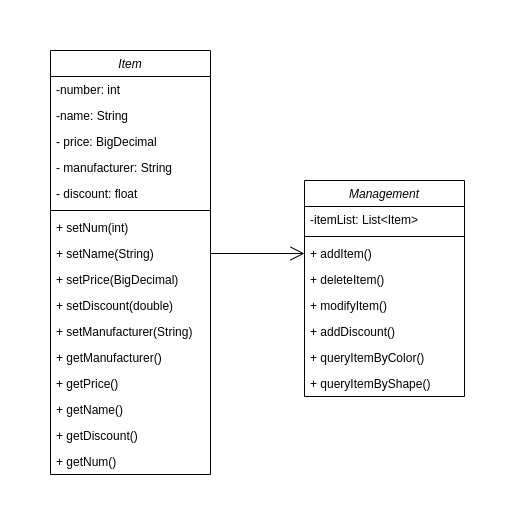

The diagram above was exported from draw.io. Its source (the exported page's mxGraphModel, read from the mxfile embedded in the PNG):
<mxGraphModel dx="1508" dy="935" grid="1" gridSize="10" guides="1" tooltips="1" connect="1" arrows="1" fold="1" page="1" pageScale="1" pageWidth="827" pageHeight="1169" math="0" shadow="0">
  <root>
    <mxCell id="WIyWlLk6GJQsqaUBKTNV-0" />
    <mxCell id="WIyWlLk6GJQsqaUBKTNV-1" parent="WIyWlLk6GJQsqaUBKTNV-0" />
    <mxCell id="zkfFHV4jXpPFQw0GAbJ--0" value="Item" style="swimlane;fontStyle=2;align=center;verticalAlign=top;childLayout=stackLayout;horizontal=1;startSize=26;horizontalStack=0;resizeParent=1;resizeLast=0;collapsible=1;marginBottom=0;rounded=0;shadow=0;strokeWidth=1;" parent="WIyWlLk6GJQsqaUBKTNV-1" vertex="1">
      <mxGeometry x="80" y="40" width="160" height="424" as="geometry">
        <mxRectangle x="230" y="140" width="160" height="26" as="alternateBounds" />
      </mxGeometry>
    </mxCell>
    <mxCell id="zkfFHV4jXpPFQw0GAbJ--1" value="-number: int" style="text;align=left;verticalAlign=top;spacingLeft=4;spacingRight=4;overflow=hidden;rotatable=0;points=[[0,0.5],[1,0.5]];portConstraint=eastwest;" parent="zkfFHV4jXpPFQw0GAbJ--0" vertex="1">
      <mxGeometry y="26" width="160" height="26" as="geometry" />
    </mxCell>
    <mxCell id="zkfFHV4jXpPFQw0GAbJ--2" value="-name: String" style="text;align=left;verticalAlign=top;spacingLeft=4;spacingRight=4;overflow=hidden;rotatable=0;points=[[0,0.5],[1,0.5]];portConstraint=eastwest;rounded=0;shadow=0;html=0;" parent="zkfFHV4jXpPFQw0GAbJ--0" vertex="1">
      <mxGeometry y="52" width="160" height="26" as="geometry" />
    </mxCell>
    <mxCell id="et9YZ9XQ-umWFHFz9Y1h-0" value="- price: BigDecimal" style="text;align=left;verticalAlign=top;spacingLeft=4;spacingRight=4;overflow=hidden;rotatable=0;points=[[0,0.5],[1,0.5]];portConstraint=eastwest;rounded=0;shadow=0;html=0;" parent="zkfFHV4jXpPFQw0GAbJ--0" vertex="1">
      <mxGeometry y="78" width="160" height="26" as="geometry" />
    </mxCell>
    <mxCell id="zkfFHV4jXpPFQw0GAbJ--3" value="- manufacturer: String" style="text;align=left;verticalAlign=top;spacingLeft=4;spacingRight=4;overflow=hidden;rotatable=0;points=[[0,0.5],[1,0.5]];portConstraint=eastwest;rounded=0;shadow=0;html=0;" parent="zkfFHV4jXpPFQw0GAbJ--0" vertex="1">
      <mxGeometry y="104" width="160" height="26" as="geometry" />
    </mxCell>
    <mxCell id="et9YZ9XQ-umWFHFz9Y1h-23" value="- discount: float" style="text;align=left;verticalAlign=top;spacingLeft=4;spacingRight=4;overflow=hidden;rotatable=0;points=[[0,0.5],[1,0.5]];portConstraint=eastwest;rounded=0;shadow=0;html=0;" parent="zkfFHV4jXpPFQw0GAbJ--0" vertex="1">
      <mxGeometry y="130" width="160" height="26" as="geometry" />
    </mxCell>
    <mxCell id="zkfFHV4jXpPFQw0GAbJ--4" value="" style="line;html=1;strokeWidth=1;align=left;verticalAlign=middle;spacingTop=-1;spacingLeft=3;spacingRight=3;rotatable=0;labelPosition=right;points=[];portConstraint=eastwest;" parent="zkfFHV4jXpPFQw0GAbJ--0" vertex="1">
      <mxGeometry y="156" width="160" height="8" as="geometry" />
    </mxCell>
    <mxCell id="zkfFHV4jXpPFQw0GAbJ--5" value="+ setNum(int)" style="text;align=left;verticalAlign=top;spacingLeft=4;spacingRight=4;overflow=hidden;rotatable=0;points=[[0,0.5],[1,0.5]];portConstraint=eastwest;" parent="zkfFHV4jXpPFQw0GAbJ--0" vertex="1">
      <mxGeometry y="164" width="160" height="26" as="geometry" />
    </mxCell>
    <mxCell id="et9YZ9XQ-umWFHFz9Y1h-1" value="+ setName(String)" style="text;align=left;verticalAlign=top;spacingLeft=4;spacingRight=4;overflow=hidden;rotatable=0;points=[[0,0.5],[1,0.5]];portConstraint=eastwest;" parent="zkfFHV4jXpPFQw0GAbJ--0" vertex="1">
      <mxGeometry y="190" width="160" height="26" as="geometry" />
    </mxCell>
    <mxCell id="et9YZ9XQ-umWFHFz9Y1h-3" value="+ setPrice(BigDecimal)" style="text;align=left;verticalAlign=top;spacingLeft=4;spacingRight=4;overflow=hidden;rotatable=0;points=[[0,0.5],[1,0.5]];portConstraint=eastwest;" parent="zkfFHV4jXpPFQw0GAbJ--0" vertex="1">
      <mxGeometry y="216" width="160" height="26" as="geometry" />
    </mxCell>
    <mxCell id="Sx4fp3pG3W4OvS39JNHG-2" value="+ setDiscount(double)" style="text;align=left;verticalAlign=top;spacingLeft=4;spacingRight=4;overflow=hidden;rotatable=0;points=[[0,0.5],[1,0.5]];portConstraint=eastwest;" parent="zkfFHV4jXpPFQw0GAbJ--0" vertex="1">
      <mxGeometry y="242" width="160" height="26" as="geometry" />
    </mxCell>
    <mxCell id="et9YZ9XQ-umWFHFz9Y1h-2" value="+ setManufacturer(String)" style="text;align=left;verticalAlign=top;spacingLeft=4;spacingRight=4;overflow=hidden;rotatable=0;points=[[0,0.5],[1,0.5]];portConstraint=eastwest;" parent="zkfFHV4jXpPFQw0GAbJ--0" vertex="1">
      <mxGeometry y="268" width="160" height="26" as="geometry" />
    </mxCell>
    <mxCell id="et9YZ9XQ-umWFHFz9Y1h-7" value="+ getManufacturer()" style="text;align=left;verticalAlign=top;spacingLeft=4;spacingRight=4;overflow=hidden;rotatable=0;points=[[0,0.5],[1,0.5]];portConstraint=eastwest;" parent="zkfFHV4jXpPFQw0GAbJ--0" vertex="1">
      <mxGeometry y="294" width="160" height="26" as="geometry" />
    </mxCell>
    <mxCell id="et9YZ9XQ-umWFHFz9Y1h-6" value="+ getPrice()" style="text;align=left;verticalAlign=top;spacingLeft=4;spacingRight=4;overflow=hidden;rotatable=0;points=[[0,0.5],[1,0.5]];portConstraint=eastwest;" parent="zkfFHV4jXpPFQw0GAbJ--0" vertex="1">
      <mxGeometry y="320" width="160" height="26" as="geometry" />
    </mxCell>
    <mxCell id="et9YZ9XQ-umWFHFz9Y1h-5" value="+ getName()" style="text;align=left;verticalAlign=top;spacingLeft=4;spacingRight=4;overflow=hidden;rotatable=0;points=[[0,0.5],[1,0.5]];portConstraint=eastwest;" parent="zkfFHV4jXpPFQw0GAbJ--0" vertex="1">
      <mxGeometry y="346" width="160" height="26" as="geometry" />
    </mxCell>
    <mxCell id="Sx4fp3pG3W4OvS39JNHG-1" value="+ getDiscount()" style="text;align=left;verticalAlign=top;spacingLeft=4;spacingRight=4;overflow=hidden;rotatable=0;points=[[0,0.5],[1,0.5]];portConstraint=eastwest;" parent="zkfFHV4jXpPFQw0GAbJ--0" vertex="1">
      <mxGeometry y="372" width="160" height="26" as="geometry" />
    </mxCell>
    <mxCell id="et9YZ9XQ-umWFHFz9Y1h-4" value="+ getNum()" style="text;align=left;verticalAlign=top;spacingLeft=4;spacingRight=4;overflow=hidden;rotatable=0;points=[[0,0.5],[1,0.5]];portConstraint=eastwest;" parent="zkfFHV4jXpPFQw0GAbJ--0" vertex="1">
      <mxGeometry y="398" width="160" height="26" as="geometry" />
    </mxCell>
    <mxCell id="et9YZ9XQ-umWFHFz9Y1h-8" value="Management" style="swimlane;fontStyle=2;align=center;verticalAlign=top;childLayout=stackLayout;horizontal=1;startSize=26;horizontalStack=0;resizeParent=1;resizeLast=0;collapsible=1;marginBottom=0;rounded=0;shadow=0;strokeWidth=1;" parent="WIyWlLk6GJQsqaUBKTNV-1" vertex="1">
      <mxGeometry x="334" y="170" width="160" height="216" as="geometry">
        <mxRectangle x="230" y="140" width="160" height="26" as="alternateBounds" />
      </mxGeometry>
    </mxCell>
    <mxCell id="et9YZ9XQ-umWFHFz9Y1h-9" value="-itemList: List&lt;Item&gt;" style="text;align=left;verticalAlign=top;spacingLeft=4;spacingRight=4;overflow=hidden;rotatable=0;points=[[0,0.5],[1,0.5]];portConstraint=eastwest;" parent="et9YZ9XQ-umWFHFz9Y1h-8" vertex="1">
      <mxGeometry y="26" width="160" height="26" as="geometry" />
    </mxCell>
    <mxCell id="et9YZ9XQ-umWFHFz9Y1h-13" value="" style="line;html=1;strokeWidth=1;align=left;verticalAlign=middle;spacingTop=-1;spacingLeft=3;spacingRight=3;rotatable=0;labelPosition=right;points=[];portConstraint=eastwest;" parent="et9YZ9XQ-umWFHFz9Y1h-8" vertex="1">
      <mxGeometry y="52" width="160" height="8" as="geometry" />
    </mxCell>
    <mxCell id="et9YZ9XQ-umWFHFz9Y1h-14" value="+ addItem()" style="text;align=left;verticalAlign=top;spacingLeft=4;spacingRight=4;overflow=hidden;rotatable=0;points=[[0,0.5],[1,0.5]];portConstraint=eastwest;" parent="et9YZ9XQ-umWFHFz9Y1h-8" vertex="1">
      <mxGeometry y="60" width="160" height="26" as="geometry" />
    </mxCell>
    <mxCell id="et9YZ9XQ-umWFHFz9Y1h-15" value="+ deleteItem()" style="text;align=left;verticalAlign=top;spacingLeft=4;spacingRight=4;overflow=hidden;rotatable=0;points=[[0,0.5],[1,0.5]];portConstraint=eastwest;" parent="et9YZ9XQ-umWFHFz9Y1h-8" vertex="1">
      <mxGeometry y="86" width="160" height="26" as="geometry" />
    </mxCell>
    <mxCell id="Sx4fp3pG3W4OvS39JNHG-3" value="+ modifyItem()" style="text;align=left;verticalAlign=top;spacingLeft=4;spacingRight=4;overflow=hidden;rotatable=0;points=[[0,0.5],[1,0.5]];portConstraint=eastwest;" parent="et9YZ9XQ-umWFHFz9Y1h-8" vertex="1">
      <mxGeometry y="112" width="160" height="26" as="geometry" />
    </mxCell>
    <mxCell id="et9YZ9XQ-umWFHFz9Y1h-16" value="+ addDiscount()" style="text;align=left;verticalAlign=top;spacingLeft=4;spacingRight=4;overflow=hidden;rotatable=0;points=[[0,0.5],[1,0.5]];portConstraint=eastwest;" parent="et9YZ9XQ-umWFHFz9Y1h-8" vertex="1">
      <mxGeometry y="138" width="160" height="26" as="geometry" />
    </mxCell>
    <mxCell id="Sx4fp3pG3W4OvS39JNHG-5" value="+ queryItemByColor()" style="text;align=left;verticalAlign=top;spacingLeft=4;spacingRight=4;overflow=hidden;rotatable=0;points=[[0,0.5],[1,0.5]];portConstraint=eastwest;" parent="et9YZ9XQ-umWFHFz9Y1h-8" vertex="1">
      <mxGeometry y="164" width="160" height="26" as="geometry" />
    </mxCell>
    <mxCell id="Sx4fp3pG3W4OvS39JNHG-4" value="+ queryItemByShape()" style="text;align=left;verticalAlign=top;spacingLeft=4;spacingRight=4;overflow=hidden;rotatable=0;points=[[0,0.5],[1,0.5]];portConstraint=eastwest;" parent="et9YZ9XQ-umWFHFz9Y1h-8" vertex="1">
      <mxGeometry y="190" width="160" height="26" as="geometry" />
    </mxCell>
    <mxCell id="et9YZ9XQ-umWFHFz9Y1h-22" value="" style="endArrow=open;endFill=1;endSize=12;html=1;rounded=0;exitX=1;exitY=0.5;exitDx=0;exitDy=0;entryX=0;entryY=0.5;entryDx=0;entryDy=0;" parent="WIyWlLk6GJQsqaUBKTNV-1" source="et9YZ9XQ-umWFHFz9Y1h-1" target="et9YZ9XQ-umWFHFz9Y1h-14" edge="1">
      <mxGeometry width="160" relative="1" as="geometry">
        <mxPoint x="290" y="260" as="sourcePoint" />
        <mxPoint x="220" y="670" as="targetPoint" />
      </mxGeometry>
    </mxCell>
  </root>
</mxGraphModel>